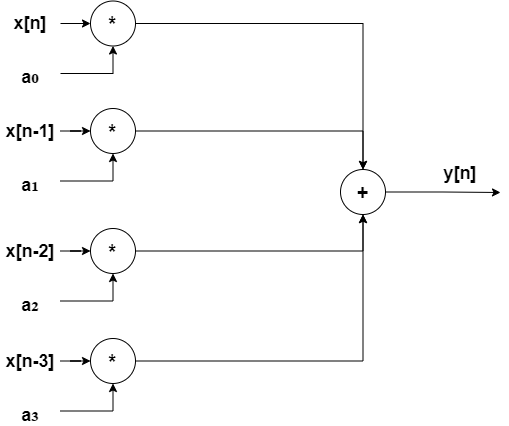

The diagram above was exported from draw.io. Its source (the exported page's mxGraphModel, read from the mxfile embedded in the PNG):
<mxGraphModel dx="1050" dy="573" grid="1" gridSize="10" guides="1" tooltips="1" connect="1" arrows="1" fold="1" page="1" pageScale="1" pageWidth="827" pageHeight="1169" math="0" shadow="0">
  <root>
    <mxCell id="0" />
    <mxCell id="1" parent="0" />
    <mxCell id="UtHKx3k4T0R_e9vBihzv-5" style="edgeStyle=orthogonalEdgeStyle;rounded=0;orthogonalLoop=1;jettySize=auto;html=1;entryX=0;entryY=0.5;entryDx=0;entryDy=0;" edge="1" parent="1" source="UtHKx3k4T0R_e9vBihzv-3" target="UtHKx3k4T0R_e9vBihzv-4">
      <mxGeometry relative="1" as="geometry" />
    </mxCell>
    <mxCell id="UtHKx3k4T0R_e9vBihzv-3" value="&lt;b&gt;&lt;font style=&quot;font-size: 18px;&quot;&gt;x[n]&lt;/font&gt;&lt;/b&gt;" style="text;html=1;strokeColor=none;fillColor=none;align=center;verticalAlign=middle;whiteSpace=wrap;rounded=0;" vertex="1" parent="1">
      <mxGeometry x="40" y="220" width="60" height="30" as="geometry" />
    </mxCell>
    <mxCell id="UtHKx3k4T0R_e9vBihzv-24" style="edgeStyle=orthogonalEdgeStyle;rounded=0;orthogonalLoop=1;jettySize=auto;html=1;entryX=0.5;entryY=0;entryDx=0;entryDy=0;" edge="1" parent="1" source="UtHKx3k4T0R_e9vBihzv-4" target="UtHKx3k4T0R_e9vBihzv-28">
      <mxGeometry relative="1" as="geometry">
        <mxPoint x="340" y="235" as="targetPoint" />
      </mxGeometry>
    </mxCell>
    <mxCell id="UtHKx3k4T0R_e9vBihzv-4" value="&lt;font style=&quot;font-size: 20px;&quot;&gt;&lt;b&gt;*&lt;/b&gt;&lt;/font&gt;" style="ellipse;whiteSpace=wrap;html=1;aspect=fixed;" vertex="1" parent="1">
      <mxGeometry x="130" y="212.5" width="45" height="45" as="geometry" />
    </mxCell>
    <mxCell id="UtHKx3k4T0R_e9vBihzv-7" style="edgeStyle=orthogonalEdgeStyle;rounded=0;orthogonalLoop=1;jettySize=auto;html=1;entryX=0.5;entryY=1;entryDx=0;entryDy=0;" edge="1" parent="1" source="UtHKx3k4T0R_e9vBihzv-6" target="UtHKx3k4T0R_e9vBihzv-4">
      <mxGeometry relative="1" as="geometry" />
    </mxCell>
    <mxCell id="UtHKx3k4T0R_e9vBihzv-6" value="&lt;b&gt;&lt;font style=&quot;font-size: 18px;&quot;&gt;a&lt;/font&gt;&lt;/b&gt;&lt;b&gt;&lt;font style=&quot;font-size: 25px;&quot;&gt;₀&lt;/font&gt;&lt;/b&gt;" style="text;html=1;strokeColor=none;fillColor=none;align=center;verticalAlign=middle;whiteSpace=wrap;rounded=0;" vertex="1" parent="1">
      <mxGeometry x="40" y="270" width="60" height="30" as="geometry" />
    </mxCell>
    <mxCell id="UtHKx3k4T0R_e9vBihzv-8" style="edgeStyle=orthogonalEdgeStyle;rounded=0;orthogonalLoop=1;jettySize=auto;html=1;entryX=0;entryY=0.5;entryDx=0;entryDy=0;" edge="1" parent="1" source="UtHKx3k4T0R_e9vBihzv-9" target="UtHKx3k4T0R_e9vBihzv-10">
      <mxGeometry relative="1" as="geometry" />
    </mxCell>
    <mxCell id="UtHKx3k4T0R_e9vBihzv-9" value="&lt;b&gt;&lt;font style=&quot;font-size: 18px;&quot;&gt;x[n-1]&lt;/font&gt;&lt;/b&gt;" style="text;html=1;strokeColor=none;fillColor=none;align=center;verticalAlign=middle;whiteSpace=wrap;rounded=0;" vertex="1" parent="1">
      <mxGeometry x="40" y="327.5" width="60" height="30" as="geometry" />
    </mxCell>
    <mxCell id="UtHKx3k4T0R_e9vBihzv-25" style="edgeStyle=orthogonalEdgeStyle;rounded=0;orthogonalLoop=1;jettySize=auto;html=1;entryX=0.5;entryY=0;entryDx=0;entryDy=0;" edge="1" parent="1" source="UtHKx3k4T0R_e9vBihzv-10" target="UtHKx3k4T0R_e9vBihzv-28">
      <mxGeometry relative="1" as="geometry">
        <mxPoint x="340" y="343" as="targetPoint" />
      </mxGeometry>
    </mxCell>
    <mxCell id="UtHKx3k4T0R_e9vBihzv-10" value="&lt;font style=&quot;font-size: 20px;&quot;&gt;&lt;b&gt;*&lt;/b&gt;&lt;/font&gt;" style="ellipse;whiteSpace=wrap;html=1;aspect=fixed;" vertex="1" parent="1">
      <mxGeometry x="130" y="320" width="45" height="45" as="geometry" />
    </mxCell>
    <mxCell id="UtHKx3k4T0R_e9vBihzv-11" style="edgeStyle=orthogonalEdgeStyle;rounded=0;orthogonalLoop=1;jettySize=auto;html=1;entryX=0.5;entryY=1;entryDx=0;entryDy=0;" edge="1" parent="1" source="UtHKx3k4T0R_e9vBihzv-12" target="UtHKx3k4T0R_e9vBihzv-10">
      <mxGeometry relative="1" as="geometry" />
    </mxCell>
    <mxCell id="UtHKx3k4T0R_e9vBihzv-12" value="&lt;b&gt;&lt;font style=&quot;font-size: 18px;&quot;&gt;a&lt;/font&gt;&lt;/b&gt;&lt;b&gt;&lt;font style=&quot;font-size: 25px;&quot;&gt;₁&lt;/font&gt;&lt;/b&gt;" style="text;html=1;strokeColor=none;fillColor=none;align=center;verticalAlign=middle;whiteSpace=wrap;rounded=0;" vertex="1" parent="1">
      <mxGeometry x="40" y="377.5" width="60" height="30" as="geometry" />
    </mxCell>
    <mxCell id="UtHKx3k4T0R_e9vBihzv-14" style="edgeStyle=orthogonalEdgeStyle;rounded=0;orthogonalLoop=1;jettySize=auto;html=1;entryX=0;entryY=0.5;entryDx=0;entryDy=0;" edge="1" parent="1" source="UtHKx3k4T0R_e9vBihzv-15" target="UtHKx3k4T0R_e9vBihzv-16">
      <mxGeometry relative="1" as="geometry" />
    </mxCell>
    <mxCell id="UtHKx3k4T0R_e9vBihzv-15" value="&lt;b&gt;&lt;font style=&quot;font-size: 18px;&quot;&gt;x[n-2]&lt;/font&gt;&lt;/b&gt;" style="text;html=1;strokeColor=none;fillColor=none;align=center;verticalAlign=middle;whiteSpace=wrap;rounded=0;" vertex="1" parent="1">
      <mxGeometry x="40" y="447.5" width="60" height="30" as="geometry" />
    </mxCell>
    <mxCell id="UtHKx3k4T0R_e9vBihzv-26" style="edgeStyle=orthogonalEdgeStyle;rounded=0;orthogonalLoop=1;jettySize=auto;html=1;entryX=0.5;entryY=1;entryDx=0;entryDy=0;" edge="1" parent="1" source="UtHKx3k4T0R_e9vBihzv-16" target="UtHKx3k4T0R_e9vBihzv-28">
      <mxGeometry relative="1" as="geometry">
        <mxPoint x="340" y="462.5" as="targetPoint" />
      </mxGeometry>
    </mxCell>
    <mxCell id="UtHKx3k4T0R_e9vBihzv-16" value="&lt;font style=&quot;font-size: 20px;&quot;&gt;&lt;b&gt;*&lt;/b&gt;&lt;/font&gt;" style="ellipse;whiteSpace=wrap;html=1;aspect=fixed;" vertex="1" parent="1">
      <mxGeometry x="130" y="440" width="45" height="45" as="geometry" />
    </mxCell>
    <mxCell id="UtHKx3k4T0R_e9vBihzv-17" style="edgeStyle=orthogonalEdgeStyle;rounded=0;orthogonalLoop=1;jettySize=auto;html=1;entryX=0.5;entryY=1;entryDx=0;entryDy=0;" edge="1" parent="1" source="UtHKx3k4T0R_e9vBihzv-18" target="UtHKx3k4T0R_e9vBihzv-16">
      <mxGeometry relative="1" as="geometry" />
    </mxCell>
    <mxCell id="UtHKx3k4T0R_e9vBihzv-18" value="&lt;b&gt;&lt;font style=&quot;font-size: 18px;&quot;&gt;a&lt;/font&gt;&lt;/b&gt;&lt;b&gt;&lt;font style=&quot;font-size: 25px;&quot;&gt;₂&lt;/font&gt;&lt;/b&gt;" style="text;html=1;strokeColor=none;fillColor=none;align=center;verticalAlign=middle;whiteSpace=wrap;rounded=0;" vertex="1" parent="1">
      <mxGeometry x="40" y="497.5" width="60" height="30" as="geometry" />
    </mxCell>
    <mxCell id="UtHKx3k4T0R_e9vBihzv-19" style="edgeStyle=orthogonalEdgeStyle;rounded=0;orthogonalLoop=1;jettySize=auto;html=1;entryX=0;entryY=0.5;entryDx=0;entryDy=0;" edge="1" parent="1" source="UtHKx3k4T0R_e9vBihzv-20" target="UtHKx3k4T0R_e9vBihzv-21">
      <mxGeometry relative="1" as="geometry" />
    </mxCell>
    <mxCell id="UtHKx3k4T0R_e9vBihzv-20" value="&lt;b&gt;&lt;font style=&quot;font-size: 18px;&quot;&gt;x[n-3]&lt;/font&gt;&lt;/b&gt;" style="text;html=1;strokeColor=none;fillColor=none;align=center;verticalAlign=middle;whiteSpace=wrap;rounded=0;" vertex="1" parent="1">
      <mxGeometry x="40" y="557.5" width="60" height="30" as="geometry" />
    </mxCell>
    <mxCell id="UtHKx3k4T0R_e9vBihzv-27" style="edgeStyle=orthogonalEdgeStyle;rounded=0;orthogonalLoop=1;jettySize=auto;html=1;entryX=0.5;entryY=1;entryDx=0;entryDy=0;" edge="1" parent="1" source="UtHKx3k4T0R_e9vBihzv-21" target="UtHKx3k4T0R_e9vBihzv-28">
      <mxGeometry relative="1" as="geometry">
        <mxPoint x="340" y="572.5" as="targetPoint" />
      </mxGeometry>
    </mxCell>
    <mxCell id="UtHKx3k4T0R_e9vBihzv-21" value="&lt;font style=&quot;font-size: 20px;&quot;&gt;&lt;b&gt;*&lt;/b&gt;&lt;/font&gt;" style="ellipse;whiteSpace=wrap;html=1;aspect=fixed;" vertex="1" parent="1">
      <mxGeometry x="130" y="550" width="45" height="45" as="geometry" />
    </mxCell>
    <mxCell id="UtHKx3k4T0R_e9vBihzv-22" style="edgeStyle=orthogonalEdgeStyle;rounded=0;orthogonalLoop=1;jettySize=auto;html=1;entryX=0.5;entryY=1;entryDx=0;entryDy=0;" edge="1" parent="1" source="UtHKx3k4T0R_e9vBihzv-23" target="UtHKx3k4T0R_e9vBihzv-21">
      <mxGeometry relative="1" as="geometry" />
    </mxCell>
    <mxCell id="UtHKx3k4T0R_e9vBihzv-23" value="&lt;b&gt;&lt;font style=&quot;font-size: 18px;&quot;&gt;a&lt;/font&gt;&lt;/b&gt;&lt;b&gt;&lt;font style=&quot;font-size: 25px;&quot;&gt;₃&lt;/font&gt;&lt;/b&gt;" style="text;html=1;strokeColor=none;fillColor=none;align=center;verticalAlign=middle;whiteSpace=wrap;rounded=0;" vertex="1" parent="1">
      <mxGeometry x="40" y="607.5" width="60" height="30" as="geometry" />
    </mxCell>
    <mxCell id="UtHKx3k4T0R_e9vBihzv-29" style="edgeStyle=orthogonalEdgeStyle;rounded=0;orthogonalLoop=1;jettySize=auto;html=1;" edge="1" parent="1" source="UtHKx3k4T0R_e9vBihzv-28">
      <mxGeometry relative="1" as="geometry">
        <mxPoint x="540" y="404" as="targetPoint" />
      </mxGeometry>
    </mxCell>
    <mxCell id="UtHKx3k4T0R_e9vBihzv-28" value="&lt;font style=&quot;font-size: 20px;&quot;&gt;&lt;b&gt;+&lt;/b&gt;&lt;/font&gt;" style="ellipse;whiteSpace=wrap;html=1;aspect=fixed;" vertex="1" parent="1">
      <mxGeometry x="380" y="381" width="45" height="45" as="geometry" />
    </mxCell>
    <mxCell id="UtHKx3k4T0R_e9vBihzv-30" value="&lt;b&gt;&lt;font style=&quot;font-size: 18px;&quot;&gt;y[n]&lt;/font&gt;&lt;/b&gt;" style="text;html=1;strokeColor=none;fillColor=none;align=center;verticalAlign=middle;whiteSpace=wrap;rounded=0;" vertex="1" parent="1">
      <mxGeometry x="470" y="370" width="60" height="30" as="geometry" />
    </mxCell>
  </root>
</mxGraphModel>